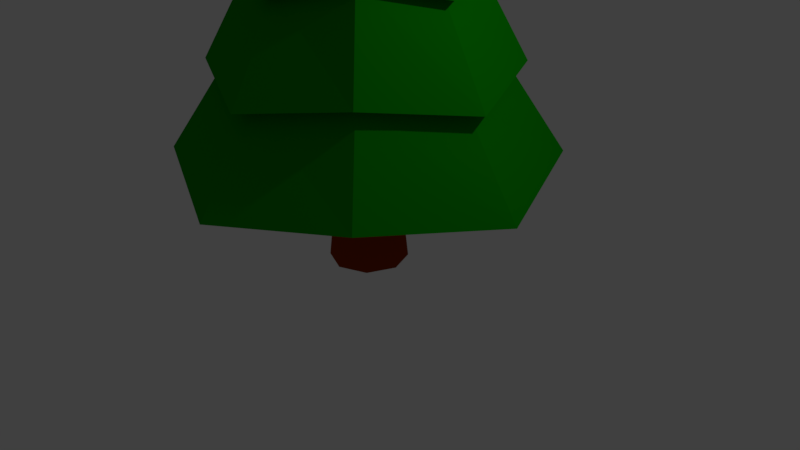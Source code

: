 # Source: pinetree_1.blend  (saved by Blender 2.79.0; exported with 4.5.12 LTS)
import bpy
from mathutils import Matrix  # noqa: F401  (used for matrix-valued properties, if any)

bpy.ops.wm.read_factory_settings(use_empty=True)
scene = bpy.context.scene
scene.name = 'Scene'

# ---- collections
col_collection_1 = bpy.data.collections.new('Collection 1'); scene.collection.children.link(col_collection_1)

# ---- materials (node trees are filled in below, after node groups)
mat_pine_material_1 = bpy.data.materials.new('pine material 1')
mat_pine_material_1.alpha_threshold = 0.0
mat_pine_material_1.diffuse_color = (0.003443, 0.2957, 0.0, 1.0)
mat_pine_material_1.roughness = 0.5
mat_pine_material_2 = bpy.data.materials.new('pine material 2')
mat_pine_material_2.alpha_threshold = 0.0
mat_pine_material_2.diffuse_color = (0.3185, 0.03698, 0.0, 1.0)
mat_pine_material_2.roughness = 0.5

# ---- material node trees
mat_pine_material_1.use_nodes = True; mat_pine_material_1.node_tree.nodes.clear()
_N = mat_pine_material_1.node_tree.nodes; _L = mat_pine_material_1.node_tree.links
n0 = _N.new('ShaderNodeOutputMaterial'); n0.name = 'Material Output'; n0.location = (300, 300)
n1 = _N.new('ShaderNodeBsdfDiffuse'); n1.name = 'Diffuse BSDF'; n1.location = (10, 300)
n1.inputs[0].default_value = (0.003347, 0.2961, 0.0, 1.0)
_L.new(n1.outputs[0], n0.inputs[0])
n0.is_active_output = True
mat_pine_material_2.use_nodes = True; mat_pine_material_2.node_tree.nodes.clear()
_N = mat_pine_material_2.node_tree.nodes; _L = mat_pine_material_2.node_tree.links
n0 = _N.new('ShaderNodeOutputMaterial'); n0.name = 'Material Output'; n0.location = (300, 300)
n1 = _N.new('ShaderNodeBsdfDiffuse'); n1.name = 'Diffuse BSDF'; n1.location = (10, 300)
n1.inputs[0].default_value = (0.3185, 0.03689, 0.0, 1.0)
_L.new(n1.outputs[0], n0.inputs[0])
n0.is_active_output = True

# ---- world
world_world = bpy.data.worlds.new('World'); scene.world = world_world
world_world.color = (0.05088, 0.05088, 0.05088)
world_world.use_sun_shadow = False
world_world.sun_shadow_jitter_overblur = 0.0
world_world.cycles.sampling_method = 'MANUAL'

# ---- cameras
cam_camera = bpy.data.cameras.new('Camera')
cam_camera.clip_end = 100.0
cam_camera.lens = 35.0
cam_camera.sensor_width = 32.0
cam_camera.sensor_height = 18.0
cam_camera.ortho_scale = 7.314
cam_camera.dof.focus_distance = 0.0

# ---- lights
light_lamp = bpy.data.lights.new('Lamp', 'POINT')
light_lamp.transmission_factor = 0.0
light_lamp.cutoff_distance = 30.0
light_lamp.energy = 100.0
light_lamp.shadow_buffer_clip_start = 1.001
light_lamp.shadow_soft_size = 0.1
light_lamp.shadow_maximum_resolution = 0.006
light_lamp.use_absolute_resolution = True

# ---- meshes
me_cylinder = bpy.data.meshes.new('Cylinder')
me_cylinder.from_pydata([(0.0, 1.95, 1.269), (-2.328e-08, 8.382e-09, 6.8), (1.379, 1.379, 1.493), (1.95, -8.524e-08, 1.269), (1.379, -1.379, 1.493), (-1.705e-07, -1.95, 1.269), (-1.379, -1.379, 1.493), (-1.95, 2.325e-08, 1.269), (-1.379, 1.379, 1.493), (-1.743e-09, 1.586, 2.375), (-3.487e-09, 1.222, 3.482), (-5.23e-09, 0.858, 4.588), (-6.974e-09, 0.494, 5.694), (0.3493, 0.3493, 5.918), (0.6067, 0.6067, 4.812), (0.8641, 0.8641, 3.706), (1.121, 1.121, 2.6), (0.494, -1.462e-08, 5.694), (0.858, -3.227e-08, 4.588), (1.222, -4.993e-08, 3.482), (1.586, -6.758e-08, 2.375), (0.3493, -0.3493, 5.918), (0.6067, -0.6067, 4.812), (0.8641, -0.8641, 3.706), (1.121, -1.121, 2.6), (-5.016e-08, -0.494, 5.694), (-8.024e-08, -0.858, 4.588), (-1.103e-07, -1.222, 3.482), (-1.404e-07, -1.586, 2.375), (-0.3493, -0.3493, 5.918), (-0.6067, -0.6067, 4.812), (-0.8641, -0.8641, 3.706), (-1.121, -1.121, 2.6), (-0.494, 1.286e-08, 5.694), (-0.858, 1.546e-08, 4.588), (-1.222, 1.806e-08, 3.482), (-1.586, 2.066e-08, 2.375), (-0.3493, 0.3493, 5.918), (-0.6067, 0.6067, 4.812), (-0.8641, 0.8641, 3.706), (-1.121, 1.121, 2.6), (-9.123e-09, 0.6462, 5.651), (0.457, 0.457, 5.875), (0.6462, -1.913e-08, 5.651), (0.457, -0.457, 5.875), (-6.562e-08, -0.6462, 5.651), (-0.457, -0.457, 5.875), (-0.6462, 1.683e-08, 5.651), (-0.457, 0.457, 5.875), (-6.072e-09, 0.9961, 4.544), (0.7044, 0.7044, 4.769), (0.9961, -3.747e-08, 4.544), (0.7044, -0.7044, 4.769), (-9.316e-08, -0.9961, 4.544), (-0.7044, -0.7044, 4.769), (-0.9961, 1.795e-08, 4.544), (-0.7044, 0.7044, 4.769), (-4.022e-09, 1.41, 3.438), (0.9967, 0.9967, 3.663), (1.41, -5.759e-08, 3.438), (0.9967, -0.9967, 3.663), (-1.272e-07, -1.41, 3.438), (-0.9967, -0.9967, 3.663), (-1.41, 2.083e-08, 3.438), (-0.9967, 0.9967, 3.663), (-2.051e-09, 1.866, 2.332), (1.32, 1.32, 2.556), (1.866, -7.952e-08, 2.332), (1.32, -1.32, 2.556), (-1.652e-07, -1.866, 2.332), (-1.32, -1.32, 2.556), (-1.866, 2.431e-08, 2.332), (-1.32, 1.32, 2.556), (1.672, 1.672, 1.45), (2.365, -1.034e-07, 1.226), (1.672, -1.672, 1.45), (-2.067e-07, -2.365, 1.226), (-1.672, -1.672, 1.45), (-2.365, 2.82e-08, 1.226), (-1.672, 1.672, 1.45), (0.0, 2.365, 1.226), (0.0, 0.5, 0.0), (0.0, 0.5, 2.0), (0.3536, 0.3536, 0.0), (0.3536, 0.3536, 2.0), (0.5, -2.186e-08, 0.0), (0.5, -2.186e-08, 2.0), (0.3536, -0.3536, 0.0), (0.3536, -0.3536, 2.0), (-4.371e-08, -0.5, 0.0), (-4.371e-08, -0.5, 2.0), (-0.3536, -0.3536, 0.0), (-0.3536, -0.3536, 2.0), (-0.5, 5.962e-09, 0.0), (-0.5, 5.962e-09, 2.0), (-0.3536, 0.3536, 0.0), (-0.3536, 0.3536, 2.0), (0.0, 0.4229, 0.7321), (0.299, 0.299, 0.7321), (0.4229, -1.848e-08, 0.7321), (0.299, -0.299, 0.7321), (-3.697e-08, -0.4229, 0.7321), (-0.299, -0.299, 0.7321), (-0.4229, 5.043e-09, 0.7321), (-0.299, 0.299, 0.7321)], [], [(41, 1, 42), (42, 1, 43), (43, 1, 44), (44, 1, 45), (45, 1, 46), (46, 1, 47), (47, 1, 48), (48, 1, 41), (0, 2, 3, 4, 5, 6, 7, 8), (79, 40, 9, 80), (72, 39, 10, 65), (64, 38, 11, 57), (56, 37, 12, 49), (78, 36, 40, 79), (71, 35, 39, 72), (63, 34, 38, 64), (55, 33, 37, 56), (77, 32, 36, 78), (70, 31, 35, 71), (62, 30, 34, 63), (54, 29, 33, 55), (76, 28, 32, 77), (69, 27, 31, 70), (61, 26, 30, 62), (53, 25, 29, 54), (75, 24, 28, 76), (68, 23, 27, 69), (60, 22, 26, 61), (52, 21, 25, 53), (74, 20, 24, 75), (67, 19, 23, 68), (59, 18, 22, 60), (51, 17, 21, 52), (73, 16, 20, 74), (66, 15, 19, 67), (58, 14, 18, 59), (50, 13, 17, 51), (80, 9, 16, 73), (65, 10, 15, 66), (57, 11, 14, 58), (49, 12, 13, 50), (37, 48, 41, 12), (33, 47, 48, 37), (29, 46, 47, 33), (25, 45, 46, 29), (21, 44, 45, 25), (17, 43, 44, 21), (13, 42, 43, 17), (12, 41, 42, 13), (11, 49, 50, 14), (14, 50, 51, 18), (18, 51, 52, 22), (22, 52, 53, 26), (26, 53, 54, 30), (30, 54, 55, 34), (34, 55, 56, 38), (38, 56, 49, 11), (10, 57, 58, 15), (15, 58, 59, 19), (19, 59, 60, 23), (23, 60, 61, 27), (27, 61, 62, 31), (31, 62, 63, 35), (35, 63, 64, 39), (39, 64, 57, 10), (9, 65, 66, 16), (16, 66, 67, 20), (20, 67, 68, 24), (24, 68, 69, 28), (28, 69, 70, 32), (32, 70, 71, 36), (36, 71, 72, 40), (40, 72, 65, 9), (0, 80, 73, 2), (2, 73, 74, 3), (3, 74, 75, 4), (4, 75, 76, 5), (5, 76, 77, 6), (6, 77, 78, 7), (7, 78, 79, 8), (8, 79, 80, 0), (97, 82, 84, 98), (98, 84, 86, 99), (99, 86, 88, 100), (100, 88, 90, 101), (101, 90, 92, 102), (102, 92, 94, 103), (84, 82, 96, 94, 92, 90, 88, 86), (103, 94, 96, 104), (104, 96, 82, 97), (81, 83, 85, 87, 89, 91, 93, 95), (95, 104, 97, 81), (93, 103, 104, 95), (91, 102, 103, 93), (89, 101, 102, 91), (87, 100, 101, 89), (85, 99, 100, 87), (83, 98, 99, 85), (81, 97, 98, 83)])
me_cylinder.polygons.foreach_set('material_index', [0, 0, 0, 0, 0, 0, 0, 0, 0, 0, 0, 0, 0, 0, 0, 0, 0, 0, 0, 0, 0, 0, 0, 0, 0, 0, 0, 0, 0, 0, 0, 0, 0, 0, 0, 0, 0, 0, 0, 0, 0, 0, 0, 0, 0, 0, 0, 0, 0, 0, 0, 0, 0, 0, 0, 0, 0, 0, 0, 0, 0, 0, 0, 0, 0, 0, 0, 0, 0, 0, 0, 0, 0, 0, 0, 0, 0, 0, 0, 0, 0, 1, 1, 1, 1, 1, 1, 1, 1, 1, 1, 1, 1, 1, 1, 1, 1, 1, 1])
me_cylinder.materials.append(mat_pine_material_1)
me_cylinder.materials.append(mat_pine_material_2)
me_cylinder.use_remesh_preserve_volume = False
me_cylinder.use_remesh_preserve_attributes = False
me_cylinder.use_mirror_vertex_groups = False
me_cylinder.update()

# ---- objects
ob_cylinder = bpy.data.objects.new('Cylinder', me_cylinder)
ob_lamp = bpy.data.objects.new('Lamp', light_lamp)
ob_camera = bpy.data.objects.new('Camera', cam_camera)

# ---- transforms, parenting, visibility, modifiers, constraints
ob_cylinder.location = (0.0, 0.0, 0.0)
ob_cylinder.lineart.crease_threshold = 0.0
ob_lamp.location = (4.076, 1.005, 5.904)
ob_lamp.rotation_euler = (0.6503, 0.05522, 1.866)
ob_lamp.lock_rotations_4d = False
ob_lamp.empty_display_type = 'ARROWS'
ob_lamp.color = (0.0, 0.0, 0.0, 0.0)
ob_lamp.lineart.crease_threshold = 0.0
ob_camera.location = (7.481, -6.508, 5.344)
ob_camera.rotation_euler = (1.109, 0.0, 0.8149)
ob_camera.lock_rotations_4d = False
ob_camera.empty_display_type = 'ARROWS'
ob_camera.color = (0.0, 0.0, 0.0, 0.0)
ob_camera.display_type = 'WIRE'
ob_camera.lineart.crease_threshold = 0.0

# ---- collection membership
col_collection_1.objects.link(ob_cylinder)
col_collection_1.objects.link(ob_lamp)
col_collection_1.objects.link(ob_camera)

# ---- scene / render settings (as saved in the file)
scene.camera = ob_camera
scene.frame_start = 1; scene.frame_end = 250; scene.frame_set(1)
scene.render.engine = 'CYCLES'
scene.render.resolution_percentage = 50
scene.render.dither_intensity = 0.0
scene.cycles.use_denoising = False
scene.cycles.samples = 128
scene.cycles.sampling_pattern = 'TABULATED_SOBOL'
scene.cycles.use_adaptive_sampling = False
scene.cycles.use_light_tree = False
scene.cycles.blur_glossy = 0.0
scene.cycles.sample_clamp_indirect = 0.0
scene.view_settings.view_transform = 'Standard'
bpy.context.view_layer.update()
